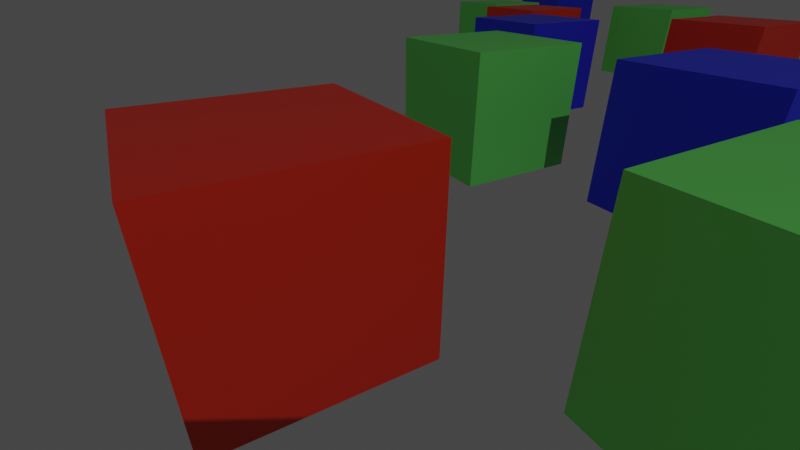 # Source: PathFollowing.blend  (saved by Blender 2.81.16; exported with 4.5.12 LTS)
import bpy
from mathutils import Matrix  # noqa: F401  (used for matrix-valued properties, if any)

bpy.ops.wm.read_factory_settings(use_empty=True)
scene = bpy.context.scene
scene.name = 'Scene'

# ---- collections
col_collection = bpy.data.collections.new('Collection'); scene.collection.children.link(col_collection)

# ---- materials (node trees are filled in below, after node groups)
mat_material = bpy.data.materials.new('Material')
mat_material.alpha_threshold = 0.0
mat_material.line_color = (0.0, 0.0, 0.0, 1.0)
mat_material_002 = bpy.data.materials.new('Material.002')
mat_material_003 = bpy.data.materials.new('Material.003')
mat_material_001 = bpy.data.materials.new('Material.001')

# ---- material node trees
mat_material.use_nodes = True; mat_material.node_tree.nodes.clear()
_N = mat_material.node_tree.nodes; _L = mat_material.node_tree.links
n0 = _N.new('ShaderNodeOutputMaterial'); n0.name = 'Material Output'; n0.location = (300, 300)
n1 = _N.new('ShaderNodeBsdfPrincipled'); n1.name = 'Principled BSDF'; n1.location = (10, 300)
n1.distribution = 'GGX'
n1.subsurface_method = 'BURLEY'
n1.inputs[2].default_value = 0.4
n1.inputs[3].default_value = 1.45
n1.inputs[27].default_value = (0.0, 0.0, 0.0, 1.0)
n1.inputs[28].default_value = 1.0
_L.new(n1.outputs[0], n0.inputs[0])
n0.is_active_output = True
mat_material_002.use_nodes = True; mat_material_002.node_tree.nodes.clear()
_N = mat_material_002.node_tree.nodes; _L = mat_material_002.node_tree.links
n0 = _N.new('ShaderNodeOutputMaterial'); n0.name = 'Material Output'; n0.location = (300, 300)
n1 = _N.new('ShaderNodeBsdfPrincipled'); n1.name = 'Principled BSDF'; n1.location = (10, 300)
n1.distribution = 'GGX'
n1.subsurface_method = 'BURLEY'
n1.inputs[0].default_value = (0.8, 0.03171, 0.01048, 1.0)
n1.inputs[3].default_value = 1.45
n1.inputs[27].default_value = (0.0, 0.0, 0.0, 1.0)
n1.inputs[28].default_value = 1.0
_L.new(n1.outputs[0], n0.inputs[0])
n0.is_active_output = True
mat_material_003.use_nodes = True; mat_material_003.node_tree.nodes.clear()
_N = mat_material_003.node_tree.nodes; _L = mat_material_003.node_tree.links
n0 = _N.new('ShaderNodeOutputMaterial'); n0.name = 'Material Output'; n0.location = (300, 300)
n1 = _N.new('ShaderNodeBsdfPrincipled'); n1.name = 'Principled BSDF'; n1.location = (10, 300)
n1.distribution = 'GGX'
n1.subsurface_method = 'BURLEY'
n1.inputs[0].default_value = (0.01439, 0.02986, 0.8, 1.0)
n1.inputs[3].default_value = 1.45
n1.inputs[27].default_value = (0.0, 0.0, 0.0, 1.0)
n1.inputs[28].default_value = 1.0
_L.new(n1.outputs[0], n0.inputs[0])
n0.is_active_output = True
mat_material_001.use_nodes = True; mat_material_001.node_tree.nodes.clear()
_N = mat_material_001.node_tree.nodes; _L = mat_material_001.node_tree.links
n0 = _N.new('ShaderNodeOutputMaterial'); n0.name = 'Material Output'; n0.location = (300, 300)
n1 = _N.new('ShaderNodeBsdfPrincipled'); n1.name = 'Principled BSDF'; n1.location = (10, 300)
n1.distribution = 'GGX'
n1.subsurface_method = 'BURLEY'
n1.inputs[0].default_value = (0.1566, 0.8, 0.1432, 1.0)
n1.inputs[3].default_value = 1.45
n1.inputs[27].default_value = (0.0, 0.0, 0.0, 1.0)
n1.inputs[28].default_value = 1.0
_L.new(n1.outputs[0], n0.inputs[0])
n0.is_active_output = True

# ---- world
world_world = bpy.data.worlds.new('World'); scene.world = world_world
world_world.use_nodes = True; world_world.node_tree.nodes.clear()
_N = world_world.node_tree.nodes; _L = world_world.node_tree.links
n0 = _N.new('ShaderNodeOutputWorld'); n0.name = 'World Output'; n0.location = (300, 300)
n1 = _N.new('ShaderNodeBackground'); n1.name = 'Background'; n1.location = (10, 300)
n1.inputs[0].default_value = (0.05088, 0.05088, 0.05088, 1.0)
_L.new(n1.outputs[0], n0.inputs[0])
n0.is_active_output = True
world_world.color = (0.05088, 0.05088, 0.05088)
world_world.use_sun_shadow = False
world_world.sun_shadow_jitter_overblur = 0.0

# ---- cameras
cam_camera = bpy.data.cameras.new('Camera')
cam_camera.clip_end = 100.0
cam_camera.lens = 21.0
cam_camera.ortho_scale = 7.314

# ---- lights
light_light = bpy.data.lights.new('Light', 'SPOT')
light_light.transmission_factor = 0.0
light_light.energy = 4000.0
light_light.shadow_soft_size = 0.1
light_light.shadow_maximum_resolution = 0.006
light_light.use_absolute_resolution = True
light_light.spot_size = 1.309

# ---- meshes
me_cube = bpy.data.meshes.new('Cube')
me_cube.from_pydata([(1.0, 1.0, 1.0), (1.0, 1.0, -1.0), (1.0, -1.0, 1.0), (1.0, -1.0, -1.0), (-1.0, 1.0, 1.0), (-1.0, 1.0, -1.0), (-1.0, -1.0, 1.0), (-1.0, -1.0, -1.0)], [], [(0, 4, 6, 2), (3, 2, 6, 7), (7, 6, 4, 5), (5, 1, 3, 7), (1, 0, 2, 3), (5, 4, 0, 1)])
_uv = me_cube.uv_layers.new(name='UVMap')
_uv.uv.foreach_set('vector', [0.625, 0.5, 0.875, 0.5, 0.875, 0.75, 0.625, 0.75, 0.375, 0.75, 0.625, 0.75, 0.625, 1.0, 0.375, 1.0, 0.375, 0.0, 0.625, 0.0, 0.625, 0.25, 0.375, 0.25, 0.125, 0.5, 0.375, 0.5, 0.375, 0.75, 0.125, 0.75, 0.375, 0.5, 0.625, 0.5, 0.625, 0.75, 0.375, 0.75, 0.375, 0.25, 0.625, 0.25, 0.625, 0.5, 0.375, 0.5])
me_cube.materials.append(mat_material)
me_cube.use_remesh_preserve_volume = False
me_cube.use_remesh_preserve_attributes = False
me_cube.use_mirror_vertex_groups = False
me_cube.update()
me_cube_001 = bpy.data.meshes.new('Cube.001')
me_cube_001.from_pydata([(-1.0, -1.0, -1.0), (-1.0, -1.0, 1.0), (-1.0, 1.0, -1.0), (-1.0, 1.0, 1.0), (1.0, -1.0, -1.0), (1.0, -1.0, 1.0), (1.0, 1.0, -1.0), (1.0, 1.0, 1.0)], [], [(0, 1, 3, 2), (2, 3, 7, 6), (6, 7, 5, 4), (4, 5, 1, 0), (2, 6, 4, 0), (7, 3, 1, 5)])
_uv = me_cube_001.uv_layers.new(name='UVMap')
_uv.uv.foreach_set('vector', [0.375, 0.0, 0.625, 0.0, 0.625, 0.25, 0.375, 0.25, 0.375, 0.25, 0.625, 0.25, 0.625, 0.5, 0.375, 0.5, 0.375, 0.5, 0.625, 0.5, 0.625, 0.75, 0.375, 0.75, 0.375, 0.75, 0.625, 0.75, 0.625, 1.0, 0.375, 1.0, 0.125, 0.5, 0.375, 0.5, 0.375, 0.75, 0.125, 0.75, 0.625, 0.5, 0.875, 0.5, 0.875, 0.75, 0.625, 0.75])
me_cube_001.materials.append(mat_material_002)
me_cube_001.use_remesh_fix_poles = True
me_cube_001.use_remesh_preserve_attributes = False
me_cube_001.use_mirror_vertex_groups = False
me_cube_001.update()
me_cube_002 = bpy.data.meshes.new('Cube.002')
me_cube_002.from_pydata([(-1.0, -1.0, -1.0), (-1.0, -1.0, 1.0), (-1.0, 1.0, -1.0), (-1.0, 1.0, 1.0), (1.0, -1.0, -1.0), (1.0, -1.0, 1.0), (1.0, 1.0, -1.0), (1.0, 1.0, 1.0)], [], [(0, 1, 3, 2), (2, 3, 7, 6), (6, 7, 5, 4), (4, 5, 1, 0), (2, 6, 4, 0), (7, 3, 1, 5)])
_uv = me_cube_002.uv_layers.new(name='UVMap')
_uv.uv.foreach_set('vector', [0.375, 0.0, 0.625, 0.0, 0.625, 0.25, 0.375, 0.25, 0.375, 0.25, 0.625, 0.25, 0.625, 0.5, 0.375, 0.5, 0.375, 0.5, 0.625, 0.5, 0.625, 0.75, 0.375, 0.75, 0.375, 0.75, 0.625, 0.75, 0.625, 1.0, 0.375, 1.0, 0.125, 0.5, 0.375, 0.5, 0.375, 0.75, 0.125, 0.75, 0.625, 0.5, 0.875, 0.5, 0.875, 0.75, 0.625, 0.75])
me_cube_002.materials.append(mat_material_003)
me_cube_002.use_remesh_fix_poles = True
me_cube_002.use_remesh_preserve_attributes = False
me_cube_002.use_mirror_vertex_groups = False
me_cube_002.update()
me_cube_003 = bpy.data.meshes.new('Cube.003')
me_cube_003.from_pydata([(-1.0, -1.0, -1.0), (-1.0, -1.0, 1.0), (-1.0, 1.0, -1.0), (-1.0, 1.0, 1.0), (1.0, -1.0, -1.0), (1.0, -1.0, 1.0), (1.0, 1.0, -1.0), (1.0, 1.0, 1.0)], [], [(0, 1, 3, 2), (2, 3, 7, 6), (6, 7, 5, 4), (4, 5, 1, 0), (2, 6, 4, 0), (7, 3, 1, 5)])
_uv = me_cube_003.uv_layers.new(name='UVMap')
_uv.uv.foreach_set('vector', [0.375, 0.0, 0.625, 0.0, 0.625, 0.25, 0.375, 0.25, 0.375, 0.25, 0.625, 0.25, 0.625, 0.5, 0.375, 0.5, 0.375, 0.5, 0.625, 0.5, 0.625, 0.75, 0.375, 0.75, 0.375, 0.75, 0.625, 0.75, 0.625, 1.0, 0.375, 1.0, 0.125, 0.5, 0.375, 0.5, 0.375, 0.75, 0.125, 0.75, 0.625, 0.5, 0.875, 0.5, 0.875, 0.75, 0.625, 0.75])
me_cube_003.materials.append(mat_material_003)
me_cube_003.use_remesh_fix_poles = True
me_cube_003.use_remesh_preserve_attributes = False
me_cube_003.use_mirror_vertex_groups = False
me_cube_003.update()
me_cube_004 = bpy.data.meshes.new('Cube.004')
me_cube_004.from_pydata([(-1.0, -1.0, -1.0), (-1.0, -1.0, 1.0), (-1.0, 1.0, -1.0), (-1.0, 1.0, 1.0), (1.0, -1.0, -1.0), (1.0, -1.0, 1.0), (1.0, 1.0, -1.0), (1.0, 1.0, 1.0)], [], [(0, 1, 3, 2), (2, 3, 7, 6), (6, 7, 5, 4), (4, 5, 1, 0), (2, 6, 4, 0), (7, 3, 1, 5)])
_uv = me_cube_004.uv_layers.new(name='UVMap')
_uv.uv.foreach_set('vector', [0.375, 0.0, 0.625, 0.0, 0.625, 0.25, 0.375, 0.25, 0.375, 0.25, 0.625, 0.25, 0.625, 0.5, 0.375, 0.5, 0.375, 0.5, 0.625, 0.5, 0.625, 0.75, 0.375, 0.75, 0.375, 0.75, 0.625, 0.75, 0.625, 1.0, 0.375, 1.0, 0.125, 0.5, 0.375, 0.5, 0.375, 0.75, 0.125, 0.75, 0.625, 0.5, 0.875, 0.5, 0.875, 0.75, 0.625, 0.75])
me_cube_004.materials.append(mat_material_001)
me_cube_004.use_remesh_fix_poles = True
me_cube_004.use_remesh_preserve_attributes = False
me_cube_004.use_mirror_vertex_groups = False
me_cube_004.update()
me_cube_005 = bpy.data.meshes.new('Cube.005')
me_cube_005.from_pydata([(-1.0, -1.0, -1.0), (-1.0, -1.0, 1.0), (-1.0, 1.0, -1.0), (-1.0, 1.0, 1.0), (1.0, -1.0, -1.0), (1.0, -1.0, 1.0), (1.0, 1.0, -1.0), (1.0, 1.0, 1.0)], [], [(0, 1, 3, 2), (2, 3, 7, 6), (6, 7, 5, 4), (4, 5, 1, 0), (2, 6, 4, 0), (7, 3, 1, 5)])
_uv = me_cube_005.uv_layers.new(name='UVMap')
_uv.uv.foreach_set('vector', [0.375, 0.0, 0.625, 0.0, 0.625, 0.25, 0.375, 0.25, 0.375, 0.25, 0.625, 0.25, 0.625, 0.5, 0.375, 0.5, 0.375, 0.5, 0.625, 0.5, 0.625, 0.75, 0.375, 0.75, 0.375, 0.75, 0.625, 0.75, 0.625, 1.0, 0.375, 1.0, 0.125, 0.5, 0.375, 0.5, 0.375, 0.75, 0.125, 0.75, 0.625, 0.5, 0.875, 0.5, 0.875, 0.75, 0.625, 0.75])
me_cube_005.materials.append(mat_material_001)
me_cube_005.use_remesh_fix_poles = True
me_cube_005.use_remesh_preserve_attributes = False
me_cube_005.use_mirror_vertex_groups = False
me_cube_005.update()
me_cube_006 = bpy.data.meshes.new('Cube.006')
me_cube_006.from_pydata([(-1.0, -1.0, -1.0), (-1.0, -1.0, 1.0), (-1.0, 1.0, -1.0), (-1.0, 1.0, 1.0), (1.0, -1.0, -1.0), (1.0, -1.0, 1.0), (1.0, 1.0, -1.0), (1.0, 1.0, 1.0)], [], [(0, 1, 3, 2), (2, 3, 7, 6), (6, 7, 5, 4), (4, 5, 1, 0), (2, 6, 4, 0), (7, 3, 1, 5)])
_uv = me_cube_006.uv_layers.new(name='UVMap')
_uv.uv.foreach_set('vector', [0.375, 0.0, 0.625, 0.0, 0.625, 0.25, 0.375, 0.25, 0.375, 0.25, 0.625, 0.25, 0.625, 0.5, 0.375, 0.5, 0.375, 0.5, 0.625, 0.5, 0.625, 0.75, 0.375, 0.75, 0.375, 0.75, 0.625, 0.75, 0.625, 1.0, 0.375, 1.0, 0.125, 0.5, 0.375, 0.5, 0.375, 0.75, 0.125, 0.75, 0.625, 0.5, 0.875, 0.5, 0.875, 0.75, 0.625, 0.75])
me_cube_006.materials.append(mat_material_001)
me_cube_006.use_remesh_fix_poles = True
me_cube_006.use_remesh_preserve_attributes = False
me_cube_006.use_mirror_vertex_groups = False
me_cube_006.update()
me_cube_007 = bpy.data.meshes.new('Cube.007')
me_cube_007.from_pydata([(-1.0, -1.0, -1.0), (-1.0, -1.0, 1.0), (-1.0, 1.0, -1.0), (-1.0, 1.0, 1.0), (1.0, -1.0, -1.0), (1.0, -1.0, 1.0), (1.0, 1.0, -1.0), (1.0, 1.0, 1.0)], [], [(0, 1, 3, 2), (2, 3, 7, 6), (6, 7, 5, 4), (4, 5, 1, 0), (2, 6, 4, 0), (7, 3, 1, 5)])
_uv = me_cube_007.uv_layers.new(name='UVMap')
_uv.uv.foreach_set('vector', [0.375, 0.0, 0.625, 0.0, 0.625, 0.25, 0.375, 0.25, 0.375, 0.25, 0.625, 0.25, 0.625, 0.5, 0.375, 0.5, 0.375, 0.5, 0.625, 0.5, 0.625, 0.75, 0.375, 0.75, 0.375, 0.75, 0.625, 0.75, 0.625, 1.0, 0.375, 1.0, 0.125, 0.5, 0.375, 0.5, 0.375, 0.75, 0.125, 0.75, 0.625, 0.5, 0.875, 0.5, 0.875, 0.75, 0.625, 0.75])
me_cube_007.materials.append(mat_material_001)
me_cube_007.use_remesh_fix_poles = True
me_cube_007.use_remesh_preserve_attributes = False
me_cube_007.use_mirror_vertex_groups = False
me_cube_007.update()
me_cube_008 = bpy.data.meshes.new('Cube.008')
me_cube_008.from_pydata([(-1.0, -1.0, -1.0), (-1.0, -1.0, 1.0), (-1.0, 1.0, -1.0), (-1.0, 1.0, 1.0), (1.0, -1.0, -1.0), (1.0, -1.0, 1.0), (1.0, 1.0, -1.0), (1.0, 1.0, 1.0)], [], [(0, 1, 3, 2), (2, 3, 7, 6), (6, 7, 5, 4), (4, 5, 1, 0), (2, 6, 4, 0), (7, 3, 1, 5)])
_uv = me_cube_008.uv_layers.new(name='UVMap')
_uv.uv.foreach_set('vector', [0.375, 0.0, 0.625, 0.0, 0.625, 0.25, 0.375, 0.25, 0.375, 0.25, 0.625, 0.25, 0.625, 0.5, 0.375, 0.5, 0.375, 0.5, 0.625, 0.5, 0.625, 0.75, 0.375, 0.75, 0.375, 0.75, 0.625, 0.75, 0.625, 1.0, 0.375, 1.0, 0.125, 0.5, 0.375, 0.5, 0.375, 0.75, 0.125, 0.75, 0.625, 0.5, 0.875, 0.5, 0.875, 0.75, 0.625, 0.75])
me_cube_008.materials.append(mat_material_002)
me_cube_008.use_remesh_fix_poles = True
me_cube_008.use_remesh_preserve_attributes = False
me_cube_008.use_mirror_vertex_groups = False
me_cube_008.update()
me_cube_009 = bpy.data.meshes.new('Cube.009')
me_cube_009.from_pydata([(-1.0, -1.0, -1.0), (-1.0, -1.0, 1.0), (-1.0, 1.0, -1.0), (-1.0, 1.0, 1.0), (1.0, -1.0, -1.0), (1.0, -1.0, 1.0), (1.0, 1.0, -1.0), (1.0, 1.0, 1.0)], [], [(0, 1, 3, 2), (2, 3, 7, 6), (6, 7, 5, 4), (4, 5, 1, 0), (2, 6, 4, 0), (7, 3, 1, 5)])
_uv = me_cube_009.uv_layers.new(name='UVMap')
_uv.uv.foreach_set('vector', [0.375, 0.0, 0.625, 0.0, 0.625, 0.25, 0.375, 0.25, 0.375, 0.25, 0.625, 0.25, 0.625, 0.5, 0.375, 0.5, 0.375, 0.5, 0.625, 0.5, 0.625, 0.75, 0.375, 0.75, 0.375, 0.75, 0.625, 0.75, 0.625, 1.0, 0.375, 1.0, 0.125, 0.5, 0.375, 0.5, 0.375, 0.75, 0.125, 0.75, 0.625, 0.5, 0.875, 0.5, 0.875, 0.75, 0.625, 0.75])
me_cube_009.materials.append(mat_material_002)
me_cube_009.use_remesh_fix_poles = True
me_cube_009.use_remesh_preserve_attributes = False
me_cube_009.use_mirror_vertex_groups = False
me_cube_009.update()
me_cube_010 = bpy.data.meshes.new('Cube.010')
me_cube_010.from_pydata([(-1.0, -1.0, -1.0), (-1.0, -1.0, 1.0), (-1.0, 1.0, -1.0), (-1.0, 1.0, 1.0), (1.0, -1.0, -1.0), (1.0, -1.0, 1.0), (1.0, 1.0, -1.0), (1.0, 1.0, 1.0)], [], [(0, 1, 3, 2), (2, 3, 7, 6), (6, 7, 5, 4), (4, 5, 1, 0), (2, 6, 4, 0), (7, 3, 1, 5)])
_uv = me_cube_010.uv_layers.new(name='UVMap')
_uv.uv.foreach_set('vector', [0.375, 0.0, 0.625, 0.0, 0.625, 0.25, 0.375, 0.25, 0.375, 0.25, 0.625, 0.25, 0.625, 0.5, 0.375, 0.5, 0.375, 0.5, 0.625, 0.5, 0.625, 0.75, 0.375, 0.75, 0.375, 0.75, 0.625, 0.75, 0.625, 1.0, 0.375, 1.0, 0.125, 0.5, 0.375, 0.5, 0.375, 0.75, 0.125, 0.75, 0.625, 0.5, 0.875, 0.5, 0.875, 0.75, 0.625, 0.75])
me_cube_010.materials.append(mat_material_003)
me_cube_010.use_remesh_fix_poles = True
me_cube_010.use_remesh_preserve_attributes = False
me_cube_010.use_mirror_vertex_groups = False
me_cube_010.update()

# ---- curves / text
cu_nurbspath = bpy.data.curves.new('NurbsPath', 'CURVE')
cu_nurbspath.dimensions = '3D'
_sp = cu_nurbspath.splines.new('NURBS'); _sp.points.add(4)
_sp.points.foreach_set('co', [-2.0, 0.0, 0.0, 1.0, 3.53, -1.874, 0.0, 1.0, 6.491, -7.893, 0.0, 1.0, 6.579, -14.92, 0.0, 1.0, 15.39, -15.85, 0.0, 1.0])
_sp.order_u = 5
_sp.order_v = 0
_sp.use_endpoint_u = True
cu_nurbspath.use_path = True
cu_nurbspath.use_path_clamp = True
cu_nurbspath.eval_time = 7.0
cu_nurbspath.fill_mode = 'FULL'

# ---- objects
ob_cube = bpy.data.objects.new('Cube', me_cube)
ob_lamp = bpy.data.objects.new('Lamp', light_light)
ob_camera = bpy.data.objects.new('Camera', cam_camera)
ob_nurbspath = bpy.data.objects.new('NurbsPath', cu_nurbspath)
ob_cube_001 = bpy.data.objects.new('Cube.001', me_cube_001)
ob_cube_002 = bpy.data.objects.new('Cube.002', me_cube_002)
ob_cube_003 = bpy.data.objects.new('Cube.003', me_cube_003)
ob_cube_004 = bpy.data.objects.new('Cube.004', me_cube_004)
ob_cube_005 = bpy.data.objects.new('Cube.005', me_cube_005)
ob_cube_006 = bpy.data.objects.new('Cube.006', me_cube_006)
ob_cube_007 = bpy.data.objects.new('Cube.007', me_cube_007)
ob_cube_008 = bpy.data.objects.new('Cube.008', me_cube_008)
ob_cube_009 = bpy.data.objects.new('Cube.009', me_cube_009)
ob_cube_010 = bpy.data.objects.new('Cube.010', me_cube_010)

# ---- transforms, parenting, visibility, modifiers, constraints
ob_cube.location = (0.05432, 0.1773, 0.9606)
ob_cube.lock_rotations_4d = False
ob_cube.empty_display_type = 'ARROWS'
ob_cube.lineart.crease_threshold = 0.0
_c = ob_cube.constraints.new('FOLLOW_PATH'); _c.name = 'Follow Path'
_c.target = ob_nurbspath
_c.forward_axis = 'FORWARD_X'
_c.use_curve_follow = True
ob_lamp.location = (0.8764, -10.15, 17.11)
ob_lamp.rotation_euler = (-3.344, -2.348, -1.63)
ob_lamp.lock_rotations_4d = False
ob_lamp.empty_display_type = 'ARROWS'
ob_lamp.color = (0.0, 0.0, 0.0, 0.0)
ob_lamp.lineart.crease_threshold = 0.0
ob_camera.parent = ob_cube
ob_camera.matrix_parent_inverse = Matrix(((0.321, 0.9471, 3.224e-10, -1.536), (-0.9471, 0.321, 1.813e-07, -0.5592), (1.716e-07, -5.849e-08, 1.0, -0.9889), (-0.0, 0.0, -0.0, 1.0)))
ob_camera.location = (0.4255, 2.573, 2.006)
ob_camera.rotation_euler = (1.073, 0.0, -0.344)
ob_camera.lock_rotations_4d = False
ob_camera.empty_display_type = 'ARROWS'
ob_camera.color = (0.0, 0.0, 0.0, 0.0)
ob_camera.display_type = 'WIRE'
ob_camera.lineart.crease_threshold = 0.0
ob_nurbspath.location = (0.1139, 3.526, 0.0)
ob_nurbspath.rotation_euler = (0.0, -0.0, 1.571)
ob_nurbspath.lineart.crease_threshold = 0.0
ob_cube_001.location = (2.115, 7.515, 0.0)
ob_cube_001.lineart.crease_threshold = 0.0
ob_cube_002.location = (7.793, 7.07, 0.0)
ob_cube_002.lineart.crease_threshold = 0.0
ob_cube_003.location = (10.08, 12.86, 0.0)
ob_cube_003.lineart.crease_threshold = 0.0
ob_cube_004.location = (16.53, 13.97, 0.0)
ob_cube_004.lineart.crease_threshold = 0.0
ob_cube_005.location = (13.86, 18.59, 0.0)
ob_cube_005.lineart.crease_threshold = 0.0
ob_cube_006.location = (4.62, 4.565, 0.0)
ob_cube_006.lineart.crease_threshold = 0.0
ob_cube_007.location = (6.624, 10.35, 0.0)
ob_cube_007.lineart.crease_threshold = 0.0
ob_cube_008.location = (13.75, 10.19, 0.0)
ob_cube_008.lineart.crease_threshold = 0.0
ob_cube_009.location = (12.86, 15.81, 0.0)
ob_cube_009.lineart.crease_threshold = 0.0
ob_cube_010.location = (17.76, 19.48, 0.0)
ob_cube_010.lineart.crease_threshold = 0.0

# ---- collection membership
col_collection.objects.link(ob_cube)
col_collection.objects.link(ob_lamp)
col_collection.objects.link(ob_camera)
col_collection.objects.link(ob_nurbspath)
col_collection.objects.link(ob_cube_001)
col_collection.objects.link(ob_cube_002)
col_collection.objects.link(ob_cube_003)
col_collection.objects.link(ob_cube_004)
col_collection.objects.link(ob_cube_005)
col_collection.objects.link(ob_cube_006)
col_collection.objects.link(ob_cube_007)
col_collection.objects.link(ob_cube_008)
col_collection.objects.link(ob_cube_009)
col_collection.objects.link(ob_cube_010)

# ---- scene / render settings (as saved in the file)
scene.camera = ob_camera
scene.frame_start = 1; scene.frame_end = 250; scene.frame_set(8)
scene.render.engine = 'CYCLES'
scene.render.resolution_percentage = 25
scene.cycles.use_denoising = False
scene.cycles.samples = 128
scene.cycles.sampling_pattern = 'TABULATED_SOBOL'
scene.cycles.use_adaptive_sampling = False
scene.cycles.use_light_tree = False
scene.view_settings.view_transform = 'Filmic'
bpy.context.view_layer.update()
